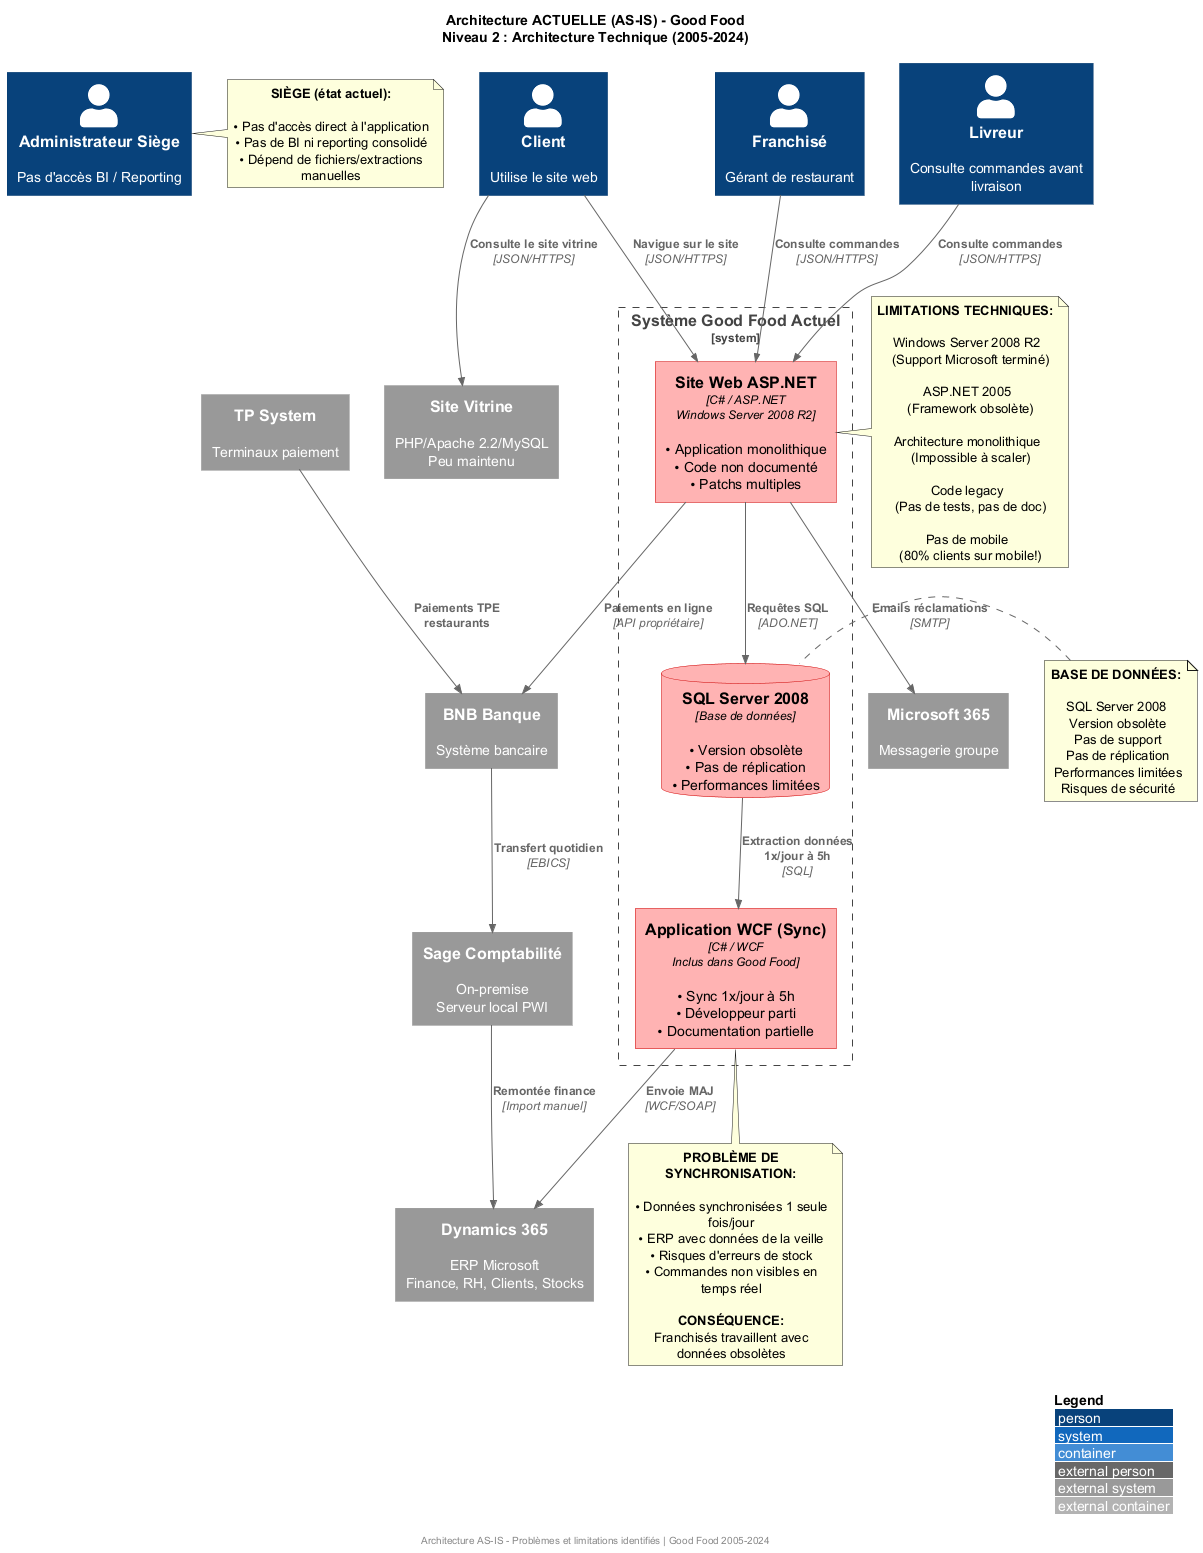

The diagram above was rendered by PlantUML. Its source (embedded in the PNG):
@startuml AS-IS_Architecture_Actuelle
!include https://raw.githubusercontent.com/plantuml-stdlib/C4-PlantUML/master/C4_Container.puml

title Architecture ACTUELLE (AS-IS) - Good Food\nNiveau 2 : Architecture Technique (2005-2024)

LAYOUT_WITH_LEGEND()

Person(client, "Client", "Utilise le site web")
Person(franchisé, "Franchisé", "Gérant de restaurant")
Person(livreur, "Livreur", "Consulte commandes avant livraison")
Person(admin_siege, "Administrateur Siège", "Pas d'accès BI / Reporting")

System_Boundary(old_system, "Système Good Food Actuel") {
    Container(web_asp, "Site Web ASP.NET", "C# / ASP.NET\nWindows Server 2008 R2", "• Application monolithique\n• Code non documenté\n• Patchs multiples", $tags="obsolete")
    
    ContainerDb(sql_server, "SQL Server 2008", "Base de données", "• Version obsolète\n• Pas de réplication\n• Performances limitées", $tags="obsolete")

    ' Composant de synchronisation inclus dans Good Food
    Container(wcf_sync, "Application WCF (Sync)", "C# / WCF\nInclus dans Good Food", "• Sync 1x/jour à 5h\n• Développeur parti\n• Documentation partielle", $tags="obsolete")
}

System_Ext(erp, "Dynamics 365", "ERP Microsoft\nFinance, RH, Clients, Stocks")
System_Ext(sage, "Sage Comptabilité", "On-premise\nServeur local PWI")
System_Ext(vitrine, "Site Vitrine", "PHP/Apache 2.2/MySQL\nPeu maintenu")
System_Ext(tpe_system, "TP System", "Terminaux paiement")
System_Ext(bnb, "BNB Banque", "Système bancaire")
System_Ext(m365, "Microsoft 365", "Messagerie groupe")

' Relations
Rel(client, web_asp, "Navigue sur le site", "JSON/HTTPS")
Rel(client, vitrine, "Consulte le site vitrine", "JSON/HTTPS")
Rel(franchisé, web_asp, "Consulte commandes", "JSON/HTTPS")
Rel(livreur, web_asp, "Consulte commandes", "JSON/HTTPS")

Rel(web_asp, sql_server, "Requêtes SQL", "ADO.NET")
Rel(sql_server, wcf_sync, "Extraction données\n1x/jour à 5h ", "SQL")
Rel(wcf_sync, erp, "Envoie MAJ", "WCF/SOAP")

Rel(web_asp, bnb, "Paiements en ligne", "API propriétaire")
Rel(tpe_system, bnb, "Paiements TPE restaurants", "")
Rel(bnb, sage, "Transfert quotidien", "EBICS")
Rel(sage, erp, "Remontée finance", "Import manuel")

Rel(web_asp, m365, "Emails réclamations", "SMTP")

note right of admin_siege
  **SIÈGE (état actuel):**
  
  • Pas d'accès direct à l'application
  • Pas de BI ni reporting consolidé
  • Dépend de fichiers/extractions manuelles
end note

note right of web_asp
  **LIMITATIONS TECHNIQUES:**
  
   Windows Server 2008 R2
     (Support Microsoft terminé)
  
   ASP.NET 2005
     (Framework obsolète)
  
   Architecture monolithique
     (Impossible à scaler)
  
   Code legacy
     (Pas de tests, pas de doc)
  
   Pas de mobile
     (80% clients sur mobile!)
end note

note bottom of wcf_sync
  **PROBLÈME DE SYNCHRONISATION:**
  
  • Données synchronisées 1 seule fois/jour
  • ERP avec données de la veille
  • Risques d'erreurs de stock
  • Commandes non visibles en temps réel
  
  **CONSÉQUENCE:**
  Franchisés travaillent avec données obsolètes
end note

note left of sql_server
  **BASE DE DONNÉES:**
  
  SQL Server 2008
   Version obsolète
   Pas de support
   Pas de réplication
   Performances limitées
   Risques de sécurité
end note

footer Architecture AS-IS - Problèmes et limitations identifiés | Good Food 2005-2024

UpdateElementStyle("obsolete", $bgColor="#FFB3B3", $borderColor="#CC0000", $fontColor="#000000")

@enduml